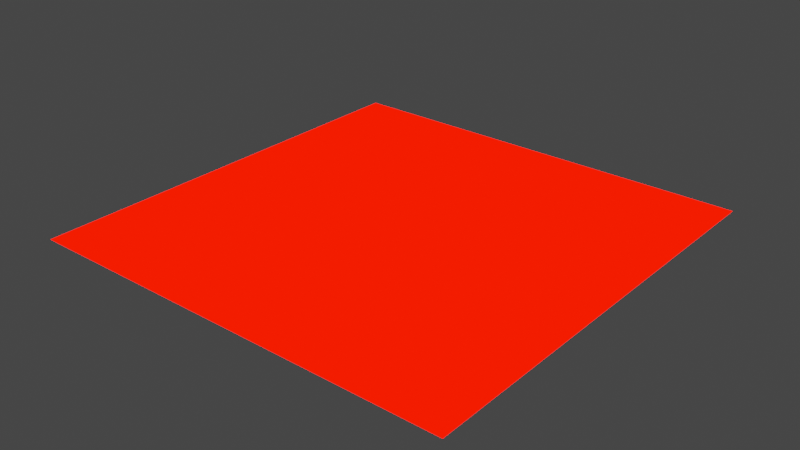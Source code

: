 # Source: tile_red.blend  (saved by Blender 2.82.7; exported with 4.5.12 LTS)
import bpy
from mathutils import Matrix  # noqa: F401  (used for matrix-valued properties, if any)

bpy.ops.wm.read_factory_settings(use_empty=True)
scene = bpy.context.scene
scene.name = 'Scene'

# ---- collections
col_collection = bpy.data.collections.new('Collection'); scene.collection.children.link(col_collection)

# ---- materials (node trees are filled in below, after node groups)
mat_material_001 = bpy.data.materials.new('Material.001')
mat_material_001.use_transparent_shadow = False

# ---- material node trees
mat_material_001.use_nodes = True; mat_material_001.node_tree.nodes.clear()
_N = mat_material_001.node_tree.nodes; _L = mat_material_001.node_tree.links
n0 = _N.new('ShaderNodeOutputMaterial'); n0.name = 'Material Output'; n0.location = (300, 300)
n1 = _N.new('ShaderNodeEmission'); n1.name = 'Emission'; n1.location = (10, 300)
n1.inputs[0].default_value = (1.0, 0.002703, 0.0, 1.0)
n1.inputs[1].default_value = 4.2
_L.new(n1.outputs[0], n0.inputs[0])
n0.is_active_output = True

# ---- world
world_world = bpy.data.worlds.new('World'); scene.world = world_world
world_world.use_nodes = True; world_world.node_tree.nodes.clear()
_N = world_world.node_tree.nodes; _L = world_world.node_tree.links
n0 = _N.new('ShaderNodeOutputWorld'); n0.name = 'World Output'; n0.location = (300, 300)
n1 = _N.new('ShaderNodeBackground'); n1.name = 'Background'; n1.location = (10, 300)
n1.inputs[0].default_value = (0.05088, 0.05088, 0.05088, 1.0)
_L.new(n1.outputs[0], n0.inputs[0])
n0.is_active_output = True
world_world.color = (0.05088, 0.05088, 0.05088)
world_world.use_sun_shadow = False
world_world.sun_shadow_jitter_overblur = 0.0

# ---- meshes
me_plane = bpy.data.meshes.new('Plane')
me_plane.from_pydata([(-1.0, -1.0, 0.0), (1.0, -1.0, 0.0), (-1.0, 1.0, 0.0), (1.0, 1.0, 0.0)], [], [(0, 1, 3, 2)])
_uv = me_plane.uv_layers.new(name='UVMap')
_uv.uv.foreach_set('vector', [0.0, 0.0, 1.0, 0.0, 1.0, 1.0, 0.0, 1.0])
me_plane.materials.append(mat_material_001)
me_plane.use_remesh_fix_poles = True
me_plane.use_remesh_preserve_attributes = False
me_plane.use_mirror_vertex_groups = False
me_plane.update()

# ---- objects
ob_plane = bpy.data.objects.new('Plane', me_plane)

# ---- transforms, parenting, visibility, modifiers, constraints
ob_plane.location = (0.0, 0.0, 0.0)
ob_plane.lineart.crease_threshold = 0.0

# ---- collection membership
col_collection.objects.link(ob_plane)

# ---- scene / render settings (as saved in the file)
scene.frame_start = 1; scene.frame_end = 250; scene.frame_set(1)
scene.render.engine = 'BLENDER_EEVEE_NEXT'
scene.cycles.use_denoising = False
scene.cycles.samples = 128
scene.cycles.sampling_pattern = 'TABULATED_SOBOL'
scene.cycles.use_adaptive_sampling = False
scene.cycles.use_light_tree = False
scene.view_settings.view_transform = 'Filmic'
bpy.context.view_layer.update()

# ---- added for rendering (the .blend has no active camera): camera
cam_auto = bpy.data.cameras.new('AutoCamera')
cam_auto.lens = 50.0
cam_auto.sensor_width = 36.0
cam_auto.clip_end = 1000.0
ob_auto_camera = bpy.data.objects.new('AutoCamera', cam_auto)
scene.collection.objects.link(ob_auto_camera)
ob_auto_camera.location = (2.61693, -3.14032, 2.09354)
ob_auto_camera.rotation_euler = (1.09748, -7.21219e-08, 0.694738)
scene.camera = ob_auto_camera
bpy.context.view_layer.update()
